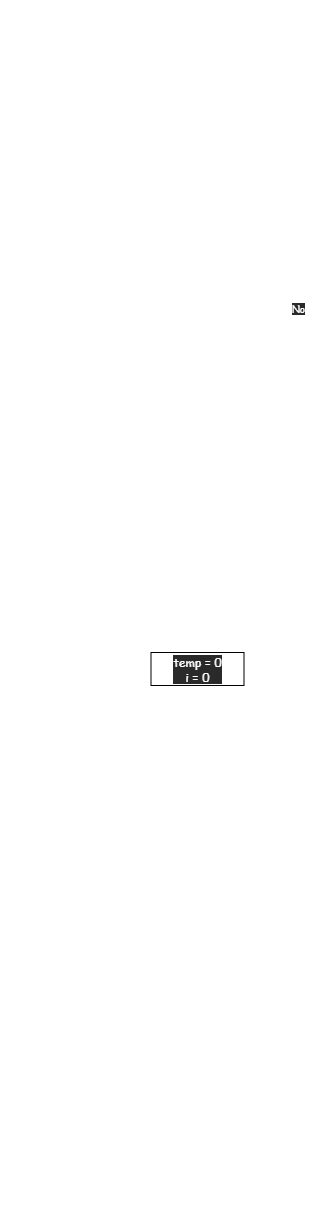

The diagram above was exported from draw.io. Its source (the exported page's mxGraphModel, read from the mxfile embedded in the PNG):
<mxGraphModel dx="632" dy="634" grid="0" gridSize="10" guides="1" tooltips="1" connect="1" arrows="1" fold="1" page="0" pageScale="1" pageWidth="827" pageHeight="1169" math="0" shadow="0">
  <root>
    <mxCell id="0" />
    <mxCell id="1" parent="0" />
    <mxCell id="58" style="edgeStyle=none;html=1;exitX=0.5;exitY=1;exitDx=0;exitDy=0;entryX=0.5;entryY=0;entryDx=0;entryDy=0;fontSize=18;fontColor=#FFFFFF;strokeColor=#FFFFFF;fontFamily=Comic Sans MS;labelBackgroundColor=none;" parent="1" source="2" target="57" edge="1">
      <mxGeometry relative="1" as="geometry" />
    </mxCell>
    <mxCell id="2" value="&lt;font&gt;inputArray&lt;/font&gt;" style="rounded=0;whiteSpace=wrap;html=1;strokeColor=#FFFFFF;fontFamily=Comic Sans MS;fontColor=#FFFFFF;labelBackgroundColor=none;fillColor=none;" parent="1" vertex="1">
      <mxGeometry x="388" y="96" width="120" height="40" as="geometry" />
    </mxCell>
    <mxCell id="32" style="edgeStyle=none;html=1;entryX=0.5;entryY=0;entryDx=0;entryDy=0;strokeColor=#FFFFFF;fontFamily=Comic Sans MS;fontColor=#FFFFFF;labelBackgroundColor=none;" parent="1" source="6" edge="1">
      <mxGeometry relative="1" as="geometry">
        <mxPoint x="449" y="642" as="targetPoint" />
      </mxGeometry>
    </mxCell>
    <mxCell id="6" value="&lt;div style=&quot;line-height: 19px&quot;&gt;&lt;span style=&quot;font-size: 18px&quot;&gt;WriteNewArray&lt;/span&gt;&lt;/div&gt;" style="rounded=0;whiteSpace=wrap;html=1;strokeColor=#FFFFFF;align=center;fontFamily=Comic Sans MS;fontColor=#FFFFFF;labelBackgroundColor=none;fillColor=none;" parent="1" vertex="1">
      <mxGeometry x="354" y="573" width="190" height="40" as="geometry" />
    </mxCell>
    <mxCell id="29" style="edgeStyle=none;html=1;entryX=0.5;entryY=0;entryDx=0;entryDy=0;strokeColor=#FFFFFF;fontFamily=Comic Sans MS;fontColor=#FFFFFF;labelBackgroundColor=none;" parent="1" target="10" edge="1">
      <mxGeometry relative="1" as="geometry">
        <mxPoint x="449.3600000000001" y="678.0000000000002" as="sourcePoint" />
      </mxGeometry>
    </mxCell>
    <mxCell id="15" style="edgeStyle=none;html=1;entryX=0.5;entryY=0;entryDx=0;entryDy=0;strokeColor=#FFFFFF;fontFamily=Comic Sans MS;fontColor=#FFFFFF;labelBackgroundColor=none;" parent="1" source="10" target="11" edge="1">
      <mxGeometry relative="1" as="geometry" />
    </mxCell>
    <mxCell id="73" value="Yes" style="edgeLabel;html=1;align=center;verticalAlign=middle;resizable=0;points=[];fontSize=10;fontColor=#FFFFFF;fontFamily=Comic Sans MS;labelBackgroundColor=default;" parent="15" vertex="1" connectable="0">
      <mxGeometry x="-0.45" y="-1" relative="1" as="geometry">
        <mxPoint x="11" y="-1" as="offset" />
      </mxGeometry>
    </mxCell>
    <mxCell id="31" style="edgeStyle=none;html=1;entryX=0.5;entryY=0;entryDx=0;entryDy=0;strokeColor=#FFFFFF;fontFamily=Comic Sans MS;fontColor=#FFFFFF;labelBackgroundColor=none;" parent="1" source="10" target="30" edge="1">
      <mxGeometry relative="1" as="geometry">
        <Array as="points">
          <mxPoint x="570" y="740" />
          <mxPoint x="570" y="1030" />
          <mxPoint x="450" y="1030" />
        </Array>
      </mxGeometry>
    </mxCell>
    <mxCell id="10" value="i &amp;lt; oldArray.Lenght" style="rhombus;whiteSpace=wrap;html=1;strokeColor=#FFFFFF;fontFamily=Comic Sans MS;fontColor=#FFFFFF;labelBackgroundColor=none;fillColor=none;" parent="1" vertex="1">
      <mxGeometry x="370" y="710" width="160" height="60" as="geometry" />
    </mxCell>
    <mxCell id="16" style="edgeStyle=none;html=1;entryX=0.5;entryY=0;entryDx=0;entryDy=0;strokeColor=#FFFFFF;fontFamily=Comic Sans MS;fontColor=#FFFFFF;labelBackgroundColor=none;" parent="1" source="11" target="12" edge="1">
      <mxGeometry relative="1" as="geometry" />
    </mxCell>
    <mxCell id="77" style="edgeStyle=none;html=1;exitX=0;exitY=0.5;exitDx=0;exitDy=0;entryX=1;entryY=0.5;entryDx=0;entryDy=0;fontSize=10;fontColor=#FFFFFF;strokeColor=#FFFFFF;fontFamily=Comic Sans MS;labelBackgroundColor=none;" parent="1" source="11" target="20" edge="1">
      <mxGeometry relative="1" as="geometry" />
    </mxCell>
    <mxCell id="80" value="No" style="edgeLabel;html=1;align=center;verticalAlign=middle;resizable=0;points=[];fontSize=10;fontColor=#FFFFFF;fontFamily=Comic Sans MS;labelBackgroundColor=default;" parent="77" vertex="1" connectable="0">
      <mxGeometry x="-0.2952" y="3" relative="1" as="geometry">
        <mxPoint x="-2" y="-15" as="offset" />
      </mxGeometry>
    </mxCell>
    <mxCell id="11" value="&lt;div style=&quot;line-height: 19px&quot;&gt;&lt;font size=&quot;1&quot;&gt;oldArray[i].Lenght &amp;lt;= lenghtLimit&lt;/font&gt;&lt;/div&gt;" style="rhombus;whiteSpace=wrap;html=1;strokeColor=#FFFFFF;fontFamily=Comic Sans MS;fontColor=#FFFFFF;labelBackgroundColor=none;fillColor=none;" parent="1" vertex="1">
      <mxGeometry x="353.5" y="811.5" width="189" height="57" as="geometry" />
    </mxCell>
    <mxCell id="19" style="edgeStyle=none;html=1;entryX=0.5;entryY=0;entryDx=0;entryDy=0;strokeColor=#FFFFFF;fontFamily=Comic Sans MS;fontColor=#FFFFFF;labelBackgroundColor=none;" parent="1" source="12" target="13" edge="1">
      <mxGeometry relative="1" as="geometry" />
    </mxCell>
    <mxCell id="12" value="newArray[temp] = oldArray[i]" style="rounded=0;whiteSpace=wrap;html=1;strokeColor=#FFFFFF;fontFamily=Comic Sans MS;fontColor=#FFFFFF;labelBackgroundColor=none;fillColor=none;" parent="1" vertex="1">
      <mxGeometry x="337" y="914" width="226" height="34" as="geometry" />
    </mxCell>
    <mxCell id="78" style="edgeStyle=none;html=1;exitX=0;exitY=0.5;exitDx=0;exitDy=0;entryX=0.5;entryY=1;entryDx=0;entryDy=0;fontSize=10;fontColor=#FFFFFF;strokeColor=#FFFFFF;fontFamily=Comic Sans MS;labelBackgroundColor=none;" parent="1" source="13" target="20" edge="1">
      <mxGeometry relative="1" as="geometry">
        <Array as="points">
          <mxPoint x="279" y="990" />
        </Array>
      </mxGeometry>
    </mxCell>
    <mxCell id="13" value="&lt;font&gt;temp++&lt;/font&gt;" style="rounded=0;whiteSpace=wrap;html=1;strokeColor=#FFFFFF;fontFamily=Comic Sans MS;fontColor=#FFFFFF;labelBackgroundColor=none;fillColor=none;" parent="1" vertex="1">
      <mxGeometry x="414.5" y="970" width="69" height="40" as="geometry" />
    </mxCell>
    <mxCell id="79" style="edgeStyle=none;html=1;exitX=0.5;exitY=0;exitDx=0;exitDy=0;entryX=0;entryY=0.5;entryDx=0;entryDy=0;fontSize=10;fontColor=#FFFFFF;strokeColor=#FFFFFF;fontFamily=Comic Sans MS;labelBackgroundColor=none;" parent="1" source="20" target="10" edge="1">
      <mxGeometry relative="1" as="geometry">
        <Array as="points">
          <mxPoint x="279" y="740" />
        </Array>
      </mxGeometry>
    </mxCell>
    <mxCell id="20" value="&lt;font&gt;i++&lt;/font&gt;" style="rounded=0;whiteSpace=wrap;html=1;strokeColor=#FFFFFF;fontFamily=Comic Sans MS;fontColor=#FFFFFF;labelBackgroundColor=none;fillColor=none;" parent="1" vertex="1">
      <mxGeometry x="251" y="827.5" width="56" height="25" as="geometry" />
    </mxCell>
    <mxCell id="82" value="" style="edgeStyle=none;html=1;fontSize=10;fontColor=#FFFFFF;strokeColor=#FFFFFF;fontFamily=Comic Sans MS;labelBackgroundColor=none;" parent="1" source="30" target="81" edge="1">
      <mxGeometry relative="1" as="geometry" />
    </mxCell>
    <mxCell id="30" value="&lt;font&gt;NewArray&lt;/font&gt;" style="shape=document;whiteSpace=wrap;html=1;boundedLbl=1;strokeColor=#FFFFFF;fontFamily=Comic Sans MS;fontColor=#FFFFFF;labelBackgroundColor=none;fillColor=none;" parent="1" vertex="1">
      <mxGeometry x="400" y="1060" width="100" height="50" as="geometry" />
    </mxCell>
    <mxCell id="36" style="edgeStyle=none;html=1;entryX=0.5;entryY=0;entryDx=0;entryDy=0;strokeColor=#FFFFFF;fontFamily=Comic Sans MS;fontColor=#FFFFFF;labelBackgroundColor=none;" parent="1" source="37" target="39" edge="1">
      <mxGeometry relative="1" as="geometry" />
    </mxCell>
    <mxCell id="37" value="&lt;font&gt;result = 0&lt;br&gt;i = 0&lt;/font&gt;" style="rounded=0;whiteSpace=wrap;html=1;strokeColor=#FFFFFF;fontFamily=Comic Sans MS;fontColor=#FFFFFF;labelBackgroundColor=none;fillColor=none;" parent="1" vertex="1">
      <mxGeometry x="407" y="216" width="82" height="29" as="geometry" />
    </mxCell>
    <mxCell id="38" style="edgeStyle=none;html=1;entryX=0.5;entryY=0;entryDx=0;entryDy=0;strokeColor=#FFFFFF;fontFamily=Comic Sans MS;fontColor=#FFFFFF;labelBackgroundColor=none;" parent="1" source="39" target="42" edge="1">
      <mxGeometry relative="1" as="geometry" />
    </mxCell>
    <mxCell id="66" value="Yes" style="edgeLabel;html=1;align=center;verticalAlign=middle;resizable=0;points=[];fontSize=10;fontColor=#FFFFFF;fontFamily=Comic Sans MS;labelBackgroundColor=default;" parent="38" vertex="1" connectable="0">
      <mxGeometry x="-0.45" y="-1" relative="1" as="geometry">
        <mxPoint x="10" as="offset" />
      </mxGeometry>
    </mxCell>
    <mxCell id="56" style="edgeStyle=none;html=1;strokeColor=#FFFFFF;fontFamily=Comic Sans MS;fontColor=#FFFFFF;labelBackgroundColor=none;" parent="1" source="39" target="6" edge="1">
      <mxGeometry relative="1" as="geometry">
        <Array as="points">
          <mxPoint x="566" y="304" />
          <mxPoint x="566" y="367" />
          <mxPoint x="566" y="499" />
          <mxPoint x="566" y="530" />
          <mxPoint x="449" y="530" />
        </Array>
      </mxGeometry>
    </mxCell>
    <mxCell id="72" value="No" style="edgeLabel;html=1;align=center;verticalAlign=middle;resizable=0;points=[];fontSize=10;fontColor=#FFFFFF;fontFamily=Comic Sans MS;labelBackgroundColor=#2A2A2A;" parent="56" vertex="1" connectable="0">
      <mxGeometry x="-0.9122" y="-1" relative="1" as="geometry">
        <mxPoint x="1" y="-6" as="offset" />
      </mxGeometry>
    </mxCell>
    <mxCell id="39" value="i&amp;lt;array.Lenght" style="rhombus;whiteSpace=wrap;html=1;strokeColor=#FFFFFF;fontFamily=Comic Sans MS;fontColor=#FFFFFF;labelBackgroundColor=none;fillColor=none;" parent="1" vertex="1">
      <mxGeometry x="369" y="274" width="160" height="60" as="geometry" />
    </mxCell>
    <mxCell id="40" style="edgeStyle=none;html=1;entryX=0.5;entryY=0;entryDx=0;entryDy=0;strokeColor=#FFFFFF;fontFamily=Comic Sans MS;fontColor=#FFFFFF;labelBackgroundColor=none;" parent="1" source="42" edge="1">
      <mxGeometry relative="1" as="geometry">
        <mxPoint x="449" y="464" as="targetPoint" />
      </mxGeometry>
    </mxCell>
    <mxCell id="83" style="edgeStyle=none;html=1;exitX=0;exitY=0.5;exitDx=0;exitDy=0;entryX=1;entryY=0.5;entryDx=0;entryDy=0;fontSize=10;fontColor=#FFFFFF;strokeColor=#FFFFFF;fontFamily=Comic Sans MS;labelBackgroundColor=none;" parent="1" source="42" target="51" edge="1">
      <mxGeometry relative="1" as="geometry" />
    </mxCell>
    <mxCell id="84" value="No" style="edgeLabel;html=1;align=center;verticalAlign=middle;resizable=0;points=[];fontSize=10;fontColor=#FFFFFF;fontFamily=Comic Sans MS;labelBackgroundColor=default;" parent="83" vertex="1" connectable="0">
      <mxGeometry x="-0.4815" y="-1" relative="1" as="geometry">
        <mxPoint x="-4" y="-6" as="offset" />
      </mxGeometry>
    </mxCell>
    <mxCell id="42" value="&lt;div style=&quot;line-height: 19px&quot;&gt;&lt;font style=&quot;font-size: 10px&quot;&gt;array[i].Length &amp;lt;= lengthLimit&lt;/font&gt;&lt;/div&gt;" style="rhombus;whiteSpace=wrap;html=1;strokeColor=#FFFFFF;fontFamily=Comic Sans MS;fontColor=#FFFFFF;labelBackgroundColor=none;fillColor=none;" parent="1" vertex="1">
      <mxGeometry x="345" y="371" width="210" height="56" as="geometry" />
    </mxCell>
    <mxCell id="75" style="edgeStyle=none;html=1;exitX=0;exitY=0.5;exitDx=0;exitDy=0;entryX=0.5;entryY=1;entryDx=0;entryDy=0;fontSize=10;fontColor=#FFFFFF;strokeColor=#FFFFFF;fontFamily=Comic Sans MS;labelBackgroundColor=none;" parent="1" source="46" target="51" edge="1">
      <mxGeometry relative="1" as="geometry">
        <Array as="points">
          <mxPoint x="285" y="480" />
        </Array>
      </mxGeometry>
    </mxCell>
    <mxCell id="46" value="&lt;font&gt;result++&lt;/font&gt;" style="rounded=0;whiteSpace=wrap;html=1;strokeColor=#FFFFFF;fontFamily=Comic Sans MS;fontColor=#FFFFFF;labelBackgroundColor=none;fillColor=none;" parent="1" vertex="1">
      <mxGeometry x="411" y="463" width="78" height="34" as="geometry" />
    </mxCell>
    <mxCell id="76" style="edgeStyle=none;html=1;exitX=0.5;exitY=0;exitDx=0;exitDy=0;entryX=0;entryY=0.5;entryDx=0;entryDy=0;fontSize=10;fontColor=#FFFFFF;strokeColor=#FFFFFF;fontFamily=Comic Sans MS;labelBackgroundColor=none;" parent="1" source="51" target="39" edge="1">
      <mxGeometry relative="1" as="geometry">
        <Array as="points">
          <mxPoint x="285" y="304" />
        </Array>
      </mxGeometry>
    </mxCell>
    <mxCell id="51" value="&lt;font&gt;i++&lt;/font&gt;" style="rounded=0;whiteSpace=wrap;html=1;strokeColor=#FFFFFF;fontFamily=Comic Sans MS;fontColor=#FFFFFF;labelBackgroundColor=none;fillColor=none;" parent="1" vertex="1">
      <mxGeometry x="259" y="388.5" width="50" height="21" as="geometry" />
    </mxCell>
    <mxCell id="59" style="edgeStyle=none;html=1;exitX=0.5;exitY=1;exitDx=0;exitDy=0;entryX=0.5;entryY=0;entryDx=0;entryDy=0;fontSize=18;fontColor=#FFFFFF;strokeColor=#FFFFFF;fontFamily=Comic Sans MS;labelBackgroundColor=none;" parent="1" source="57" target="37" edge="1">
      <mxGeometry relative="1" as="geometry" />
    </mxCell>
    <mxCell id="57" value="&lt;span style=&quot;font-size: 14px&quot;&gt;&lt;font&gt;lenghtLimit=3&lt;/font&gt;&lt;/span&gt;" style="rounded=0;whiteSpace=wrap;html=1;strokeColor=#FFFFFF;fontFamily=Comic Sans MS;fontColor=#FFFFFF;labelBackgroundColor=none;fillColor=none;" parent="1" vertex="1">
      <mxGeometry x="391.5" y="161" width="113" height="30" as="geometry" />
    </mxCell>
    <mxCell id="61" style="edgeStyle=none;html=1;exitX=0.5;exitY=1;exitDx=0;exitDy=0;entryX=0.5;entryY=0;entryDx=0;entryDy=0;fontSize=18;fontColor=#FFFFFF;strokeColor=#FFFFFF;fontFamily=Comic Sans MS;labelBackgroundColor=none;" parent="1" source="60" target="2" edge="1">
      <mxGeometry relative="1" as="geometry" />
    </mxCell>
    <mxCell id="60" value="&lt;b&gt;&lt;font&gt;START&lt;/font&gt;&lt;/b&gt;" style="ellipse;whiteSpace=wrap;html=1;labelBackgroundColor=none;fontSize=18;fontColor=#FFFFFF;strokeColor=#FFFFFF;fontFamily=Comic Sans MS;fillColor=none;" parent="1" vertex="1">
      <mxGeometry x="389" y="-9" width="120" height="80" as="geometry" />
    </mxCell>
    <mxCell id="67" value="&lt;font&gt;Yes&lt;/font&gt;" style="edgeLabel;html=1;align=center;verticalAlign=middle;resizable=0;points=[];fontSize=10;fontColor=#FFFFFF;fontFamily=Comic Sans MS;labelBackgroundColor=default;" parent="1" vertex="1" connectable="0">
      <mxGeometry x="516" y="437.0033333333333" as="geometry">
        <mxPoint x="-57" y="1" as="offset" />
      </mxGeometry>
    </mxCell>
    <mxCell id="69" value="&lt;span style=&quot;font-size: 10px&quot;&gt;No&lt;/span&gt;" style="edgeLabel;html=1;align=center;verticalAlign=middle;resizable=0;points=[];fontSize=18;fontColor=#FFFFFF;fontFamily=Comic Sans MS;labelBackgroundColor=default;" parent="1" vertex="1" connectable="0">
      <mxGeometry x="570.9966666666668" y="310" as="geometry">
        <mxPoint x="-26" y="418" as="offset" />
      </mxGeometry>
    </mxCell>
    <mxCell id="74" value="Yes" style="edgeLabel;html=1;align=center;verticalAlign=middle;resizable=0;points=[];fontSize=10;fontColor=#FFFFFF;fontFamily=Comic Sans MS;labelBackgroundColor=default;" parent="1" vertex="1" connectable="0">
      <mxGeometry x="474" y="790.8333333333333" as="geometry">
        <mxPoint x="-13" y="90" as="offset" />
      </mxGeometry>
    </mxCell>
    <mxCell id="81" value="&lt;font style=&quot;font-size: 18px&quot;&gt;&lt;b&gt;END&lt;/b&gt;&lt;/font&gt;" style="ellipse;whiteSpace=wrap;html=1;strokeColor=#FFFFFF;fontFamily=Comic Sans MS;fontColor=#FFFFFF;labelBackgroundColor=none;fillColor=none;" parent="1" vertex="1">
      <mxGeometry x="390" y="1139" width="120" height="60" as="geometry" />
    </mxCell>
    <mxCell id="89" value="&lt;span style=&quot;font-family: &amp;quot;comic sans ms&amp;quot;&quot;&gt;temp = 0&lt;/span&gt;&lt;br style=&quot;font-family: &amp;quot;comic sans ms&amp;quot;&quot;&gt;&lt;span style=&quot;font-family: &amp;quot;comic sans ms&amp;quot;&quot;&gt;i = 0&lt;/span&gt;" style="rounded=0;whiteSpace=wrap;html=1;labelBackgroundColor=#2A2A2A;fontFamily=Comic Sans MS;fontColor=#FFFFFF;fillColor=none;labelBorderColor=none;" vertex="1" parent="1">
      <mxGeometry x="401.5" y="643" width="93" height="33" as="geometry" />
    </mxCell>
  </root>
</mxGraphModel>